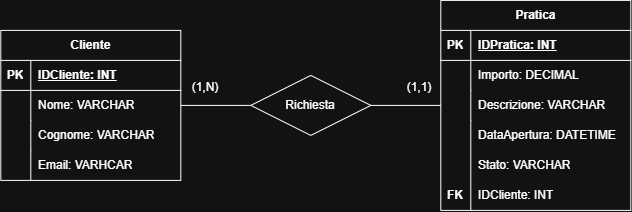

The diagram above was exported from draw.io. Its source (the exported page's mxGraphModel, read from the mxfile embedded in the PNG):
<mxGraphModel dx="828" dy="457" grid="1" gridSize="10" guides="1" tooltips="1" connect="1" arrows="1" fold="1" page="1" pageScale="1" pageWidth="827" pageHeight="1169" math="0" shadow="0">
  <root>
    <mxCell id="0" />
    <mxCell id="1" parent="0" />
    <mxCell id="dmsgbY4IWnkoGrBDvrq--116" parent="1" style="shape=table;startSize=30;container=1;collapsible=1;childLayout=tableLayout;fixedRows=1;rowLines=0;fontStyle=1;align=center;resizeLast=1;html=1;" value="Cliente" vertex="1">
      <mxGeometry height="150" width="180" x="80" y="150" as="geometry" />
    </mxCell>
    <mxCell id="dmsgbY4IWnkoGrBDvrq--117" parent="dmsgbY4IWnkoGrBDvrq--116" style="shape=tableRow;horizontal=0;startSize=0;swimlaneHead=0;swimlaneBody=0;fillColor=none;collapsible=0;dropTarget=0;points=[[0,0.5],[1,0.5]];portConstraint=eastwest;top=0;left=0;right=0;bottom=1;" value="" vertex="1">
      <mxGeometry height="30" width="180" y="30" as="geometry" />
    </mxCell>
    <mxCell id="dmsgbY4IWnkoGrBDvrq--118" parent="dmsgbY4IWnkoGrBDvrq--117" style="shape=partialRectangle;connectable=0;fillColor=none;top=0;left=0;bottom=0;right=0;fontStyle=1;overflow=hidden;whiteSpace=wrap;html=1;" value="PK" vertex="1">
      <mxGeometry height="30" width="30" as="geometry">
        <mxRectangle height="30" width="30" as="alternateBounds" />
      </mxGeometry>
    </mxCell>
    <mxCell id="dmsgbY4IWnkoGrBDvrq--119" parent="dmsgbY4IWnkoGrBDvrq--117" style="shape=partialRectangle;connectable=0;fillColor=none;top=0;left=0;bottom=0;right=0;align=left;spacingLeft=6;fontStyle=5;overflow=hidden;whiteSpace=wrap;html=1;" value="IDCliente: INT" vertex="1">
      <mxGeometry height="30" width="150" x="30" as="geometry">
        <mxRectangle height="30" width="150" as="alternateBounds" />
      </mxGeometry>
    </mxCell>
    <mxCell id="dmsgbY4IWnkoGrBDvrq--120" parent="dmsgbY4IWnkoGrBDvrq--116" style="shape=tableRow;horizontal=0;startSize=0;swimlaneHead=0;swimlaneBody=0;fillColor=none;collapsible=0;dropTarget=0;points=[[0,0.5],[1,0.5]];portConstraint=eastwest;top=0;left=0;right=0;bottom=0;" value="" vertex="1">
      <mxGeometry height="30" width="180" y="60" as="geometry" />
    </mxCell>
    <mxCell id="dmsgbY4IWnkoGrBDvrq--121" parent="dmsgbY4IWnkoGrBDvrq--120" style="shape=partialRectangle;connectable=0;fillColor=none;top=0;left=0;bottom=0;right=0;editable=1;overflow=hidden;whiteSpace=wrap;html=1;" value="" vertex="1">
      <mxGeometry height="30" width="30" as="geometry">
        <mxRectangle height="30" width="30" as="alternateBounds" />
      </mxGeometry>
    </mxCell>
    <mxCell id="dmsgbY4IWnkoGrBDvrq--122" parent="dmsgbY4IWnkoGrBDvrq--120" style="shape=partialRectangle;connectable=0;fillColor=none;top=0;left=0;bottom=0;right=0;align=left;spacingLeft=6;overflow=hidden;whiteSpace=wrap;html=1;" value="Nome: VARCHAR" vertex="1">
      <mxGeometry height="30" width="150" x="30" as="geometry">
        <mxRectangle height="30" width="150" as="alternateBounds" />
      </mxGeometry>
    </mxCell>
    <mxCell id="dmsgbY4IWnkoGrBDvrq--123" parent="dmsgbY4IWnkoGrBDvrq--116" style="shape=tableRow;horizontal=0;startSize=0;swimlaneHead=0;swimlaneBody=0;fillColor=none;collapsible=0;dropTarget=0;points=[[0,0.5],[1,0.5]];portConstraint=eastwest;top=0;left=0;right=0;bottom=0;" value="" vertex="1">
      <mxGeometry height="30" width="180" y="90" as="geometry" />
    </mxCell>
    <mxCell id="dmsgbY4IWnkoGrBDvrq--124" parent="dmsgbY4IWnkoGrBDvrq--123" style="shape=partialRectangle;connectable=0;fillColor=none;top=0;left=0;bottom=0;right=0;editable=1;overflow=hidden;whiteSpace=wrap;html=1;" value="" vertex="1">
      <mxGeometry height="30" width="30" as="geometry">
        <mxRectangle height="30" width="30" as="alternateBounds" />
      </mxGeometry>
    </mxCell>
    <mxCell id="dmsgbY4IWnkoGrBDvrq--125" parent="dmsgbY4IWnkoGrBDvrq--123" style="shape=partialRectangle;connectable=0;fillColor=none;top=0;left=0;bottom=0;right=0;align=left;spacingLeft=6;overflow=hidden;whiteSpace=wrap;html=1;" value="Cognome: VARCHAR" vertex="1">
      <mxGeometry height="30" width="150" x="30" as="geometry">
        <mxRectangle height="30" width="150" as="alternateBounds" />
      </mxGeometry>
    </mxCell>
    <mxCell id="dmsgbY4IWnkoGrBDvrq--126" parent="dmsgbY4IWnkoGrBDvrq--116" style="shape=tableRow;horizontal=0;startSize=0;swimlaneHead=0;swimlaneBody=0;fillColor=none;collapsible=0;dropTarget=0;points=[[0,0.5],[1,0.5]];portConstraint=eastwest;top=0;left=0;right=0;bottom=0;" value="" vertex="1">
      <mxGeometry height="30" width="180" y="120" as="geometry" />
    </mxCell>
    <mxCell id="dmsgbY4IWnkoGrBDvrq--127" parent="dmsgbY4IWnkoGrBDvrq--126" style="shape=partialRectangle;connectable=0;fillColor=none;top=0;left=0;bottom=0;right=0;editable=1;overflow=hidden;whiteSpace=wrap;html=1;" value="" vertex="1">
      <mxGeometry height="30" width="30" as="geometry">
        <mxRectangle height="30" width="30" as="alternateBounds" />
      </mxGeometry>
    </mxCell>
    <mxCell id="dmsgbY4IWnkoGrBDvrq--128" parent="dmsgbY4IWnkoGrBDvrq--126" style="shape=partialRectangle;connectable=0;fillColor=none;top=0;left=0;bottom=0;right=0;align=left;spacingLeft=6;overflow=hidden;whiteSpace=wrap;html=1;" value="Email: VARHCAR" vertex="1">
      <mxGeometry height="30" width="150" x="30" as="geometry">
        <mxRectangle height="30" width="150" as="alternateBounds" />
      </mxGeometry>
    </mxCell>
    <mxCell id="dmsgbY4IWnkoGrBDvrq--129" parent="1" style="shape=table;startSize=30;container=1;collapsible=1;childLayout=tableLayout;fixedRows=1;rowLines=0;fontStyle=1;align=center;resizeLast=1;html=1;" value="Pratica" vertex="1">
      <mxGeometry height="210" width="190" x="520" y="120" as="geometry">
        <mxRectangle height="30" width="80" x="520" y="120" as="alternateBounds" />
      </mxGeometry>
    </mxCell>
    <mxCell id="dmsgbY4IWnkoGrBDvrq--130" parent="dmsgbY4IWnkoGrBDvrq--129" style="shape=tableRow;horizontal=0;startSize=0;swimlaneHead=0;swimlaneBody=0;fillColor=none;collapsible=0;dropTarget=0;points=[[0,0.5],[1,0.5]];portConstraint=eastwest;top=0;left=0;right=0;bottom=1;" value="" vertex="1">
      <mxGeometry height="30" width="190" y="30" as="geometry" />
    </mxCell>
    <mxCell id="dmsgbY4IWnkoGrBDvrq--131" parent="dmsgbY4IWnkoGrBDvrq--130" style="shape=partialRectangle;connectable=0;fillColor=none;top=0;left=0;bottom=0;right=0;fontStyle=1;overflow=hidden;whiteSpace=wrap;html=1;" value="PK" vertex="1">
      <mxGeometry height="30" width="30" as="geometry">
        <mxRectangle height="30" width="30" as="alternateBounds" />
      </mxGeometry>
    </mxCell>
    <mxCell id="dmsgbY4IWnkoGrBDvrq--132" parent="dmsgbY4IWnkoGrBDvrq--130" style="shape=partialRectangle;connectable=0;fillColor=none;top=0;left=0;bottom=0;right=0;align=left;spacingLeft=6;fontStyle=5;overflow=hidden;whiteSpace=wrap;html=1;" value="IDPratica: INT" vertex="1">
      <mxGeometry height="30" width="160" x="30" as="geometry">
        <mxRectangle height="30" width="160" as="alternateBounds" />
      </mxGeometry>
    </mxCell>
    <mxCell id="dmsgbY4IWnkoGrBDvrq--133" parent="dmsgbY4IWnkoGrBDvrq--129" style="shape=tableRow;horizontal=0;startSize=0;swimlaneHead=0;swimlaneBody=0;fillColor=none;collapsible=0;dropTarget=0;points=[[0,0.5],[1,0.5]];portConstraint=eastwest;top=0;left=0;right=0;bottom=0;" value="" vertex="1">
      <mxGeometry height="30" width="190" y="60" as="geometry" />
    </mxCell>
    <mxCell id="dmsgbY4IWnkoGrBDvrq--134" parent="dmsgbY4IWnkoGrBDvrq--133" style="shape=partialRectangle;connectable=0;fillColor=none;top=0;left=0;bottom=0;right=0;editable=1;overflow=hidden;whiteSpace=wrap;html=1;" value="" vertex="1">
      <mxGeometry height="30" width="30" as="geometry">
        <mxRectangle height="30" width="30" as="alternateBounds" />
      </mxGeometry>
    </mxCell>
    <mxCell id="dmsgbY4IWnkoGrBDvrq--135" parent="dmsgbY4IWnkoGrBDvrq--133" style="shape=partialRectangle;connectable=0;fillColor=none;top=0;left=0;bottom=0;right=0;align=left;spacingLeft=6;overflow=hidden;whiteSpace=wrap;html=1;" value="Importo: DECIMAL" vertex="1">
      <mxGeometry height="30" width="160" x="30" as="geometry">
        <mxRectangle height="30" width="160" as="alternateBounds" />
      </mxGeometry>
    </mxCell>
    <mxCell id="dmsgbY4IWnkoGrBDvrq--136" parent="dmsgbY4IWnkoGrBDvrq--129" style="shape=tableRow;horizontal=0;startSize=0;swimlaneHead=0;swimlaneBody=0;fillColor=none;collapsible=0;dropTarget=0;points=[[0,0.5],[1,0.5]];portConstraint=eastwest;top=0;left=0;right=0;bottom=0;" value="" vertex="1">
      <mxGeometry height="30" width="190" y="90" as="geometry" />
    </mxCell>
    <mxCell id="dmsgbY4IWnkoGrBDvrq--137" parent="dmsgbY4IWnkoGrBDvrq--136" style="shape=partialRectangle;connectable=0;fillColor=none;top=0;left=0;bottom=0;right=0;editable=1;overflow=hidden;whiteSpace=wrap;html=1;" value="" vertex="1">
      <mxGeometry height="30" width="30" as="geometry">
        <mxRectangle height="30" width="30" as="alternateBounds" />
      </mxGeometry>
    </mxCell>
    <mxCell id="dmsgbY4IWnkoGrBDvrq--138" parent="dmsgbY4IWnkoGrBDvrq--136" style="shape=partialRectangle;connectable=0;fillColor=none;top=0;left=0;bottom=0;right=0;align=left;spacingLeft=6;overflow=hidden;whiteSpace=wrap;html=1;" value="Descrizione: VARCHAR" vertex="1">
      <mxGeometry height="30" width="160" x="30" as="geometry">
        <mxRectangle height="30" width="160" as="alternateBounds" />
      </mxGeometry>
    </mxCell>
    <mxCell id="dmsgbY4IWnkoGrBDvrq--139" parent="dmsgbY4IWnkoGrBDvrq--129" style="shape=tableRow;horizontal=0;startSize=0;swimlaneHead=0;swimlaneBody=0;fillColor=none;collapsible=0;dropTarget=0;points=[[0,0.5],[1,0.5]];portConstraint=eastwest;top=0;left=0;right=0;bottom=0;" value="" vertex="1">
      <mxGeometry height="90" width="190" y="120" as="geometry" />
    </mxCell>
    <mxCell id="dmsgbY4IWnkoGrBDvrq--140" parent="dmsgbY4IWnkoGrBDvrq--139" style="shape=partialRectangle;connectable=0;fillColor=none;top=0;left=0;bottom=0;right=0;editable=1;overflow=hidden;whiteSpace=wrap;html=1;" value="" vertex="1">
      <mxGeometry height="90" width="30" as="geometry">
        <mxRectangle height="90" width="30" as="alternateBounds" />
      </mxGeometry>
    </mxCell>
    <mxCell id="dmsgbY4IWnkoGrBDvrq--141" parent="dmsgbY4IWnkoGrBDvrq--139" style="shape=partialRectangle;connectable=0;fillColor=none;top=0;left=0;bottom=0;right=0;align=left;spacingLeft=6;overflow=hidden;whiteSpace=wrap;html=1;" value="" vertex="1">
      <mxGeometry height="90" width="160" x="30" as="geometry">
        <mxRectangle height="90" width="160" as="alternateBounds" />
      </mxGeometry>
    </mxCell>
    <mxCell id="dmsgbY4IWnkoGrBDvrq--142" parent="1" style="text;html=1;whiteSpace=wrap;strokeColor=none;fillColor=none;align=center;verticalAlign=middle;rounded=0;" value="(1,N)" vertex="1">
      <mxGeometry height="15" width="30" x="270" y="200" as="geometry" />
    </mxCell>
    <mxCell id="dmsgbY4IWnkoGrBDvrq--143" parent="1" style="text;html=1;whiteSpace=wrap;strokeColor=none;fillColor=none;align=center;verticalAlign=middle;rounded=0;" value="(1,1)" vertex="1">
      <mxGeometry height="15" width="30" x="484" y="200" as="geometry" />
    </mxCell>
    <mxCell id="dmsgbY4IWnkoGrBDvrq--179" edge="1" parent="1" source="dmsgbY4IWnkoGrBDvrq--144" style="edgeStyle=orthogonalEdgeStyle;rounded=0;orthogonalLoop=1;jettySize=auto;html=1;entryX=0;entryY=0.5;entryDx=0;entryDy=0;endArrow=none;endFill=0;" target="dmsgbY4IWnkoGrBDvrq--136">
      <mxGeometry relative="1" as="geometry" />
    </mxCell>
    <mxCell id="dmsgbY4IWnkoGrBDvrq--180" edge="1" parent="1" source="dmsgbY4IWnkoGrBDvrq--144" style="edgeStyle=orthogonalEdgeStyle;rounded=0;orthogonalLoop=1;jettySize=auto;html=1;entryX=1;entryY=0.5;entryDx=0;entryDy=0;endArrow=none;endFill=0;" target="dmsgbY4IWnkoGrBDvrq--120">
      <mxGeometry relative="1" as="geometry" />
    </mxCell>
    <mxCell id="dmsgbY4IWnkoGrBDvrq--144" parent="1" style="shape=rhombus;perimeter=rhombusPerimeter;whiteSpace=wrap;html=1;align=center;" value="Richiesta" vertex="1">
      <mxGeometry height="60" width="120" x="330" y="195" as="geometry" />
    </mxCell>
    <mxCell id="dmsgbY4IWnkoGrBDvrq--157" parent="1" style="shape=partialRectangle;connectable=0;fillColor=none;top=0;left=0;bottom=0;right=0;fontStyle=1;overflow=hidden;whiteSpace=wrap;html=1;" value="FK" vertex="1">
      <mxGeometry height="30" width="30" x="520" y="300" as="geometry">
        <mxRectangle height="30" width="30" as="alternateBounds" />
      </mxGeometry>
    </mxCell>
    <mxCell id="dmsgbY4IWnkoGrBDvrq--158" parent="1" style="shape=partialRectangle;connectable=0;fillColor=none;top=0;left=0;bottom=0;right=0;align=left;spacingLeft=6;overflow=hidden;whiteSpace=wrap;html=1;" value="DataApertura: DATETIME" vertex="1">
      <mxGeometry height="30" width="150" x="550" y="240" as="geometry">
        <mxRectangle height="30" width="150" as="alternateBounds" />
      </mxGeometry>
    </mxCell>
    <mxCell id="dmsgbY4IWnkoGrBDvrq--160" parent="1" style="shape=partialRectangle;connectable=0;fillColor=none;top=0;left=0;bottom=0;right=0;align=left;spacingLeft=6;overflow=hidden;whiteSpace=wrap;html=1;" value="Stato: VARCHAR" vertex="1">
      <mxGeometry height="30" width="150" x="550" y="270" as="geometry">
        <mxRectangle height="30" width="150" as="alternateBounds" />
      </mxGeometry>
    </mxCell>
    <mxCell id="dmsgbY4IWnkoGrBDvrq--178" parent="1" style="shape=partialRectangle;connectable=0;fillColor=none;top=0;left=0;bottom=0;right=0;align=left;spacingLeft=6;overflow=hidden;whiteSpace=wrap;html=1;" value="IDCliente: INT" vertex="1">
      <mxGeometry height="30" width="150" x="550" y="300" as="geometry">
        <mxRectangle height="30" width="150" as="alternateBounds" />
      </mxGeometry>
    </mxCell>
  </root>
</mxGraphModel>